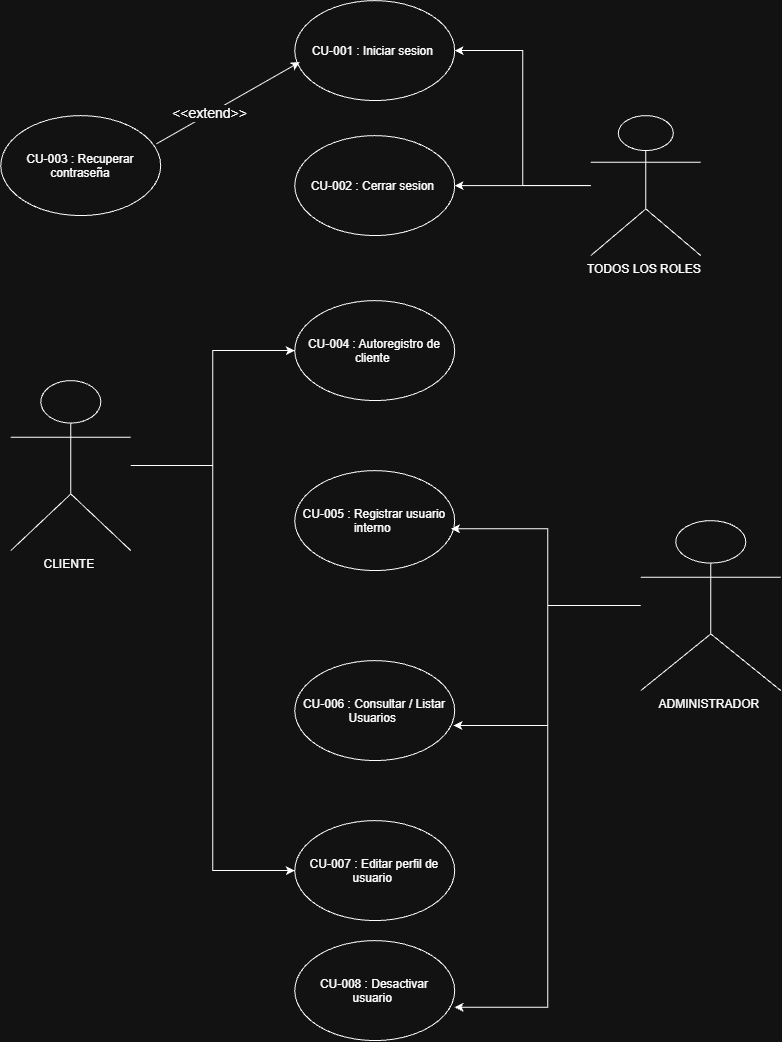

The diagram above was exported from draw.io. Its source (the exported page's mxGraphModel, read from the mxfile embedded in the PNG):
<mxGraphModel dx="1956" dy="1081" grid="1" gridSize="10" guides="1" tooltips="1" connect="1" arrows="1" fold="1" page="1" pageScale="1" pageWidth="827" pageHeight="1169" math="0" shadow="0">
  <root>
    <mxCell id="0" />
    <mxCell id="1" parent="0" />
    <mxCell id="SL2LCZ8gh2-CvKL16sOo-2" parent="1" style="shape=umlActor;verticalLabelPosition=bottom;verticalAlign=top;html=1;outlineConnect=0;" value="ADMINISTRADOR&amp;nbsp;&lt;div&gt;&lt;br&gt;&lt;/div&gt;" vertex="1">
      <mxGeometry height="170" width="140" x="680" y="550" as="geometry" />
    </mxCell>
    <mxCell id="SL2LCZ8gh2-CvKL16sOo-4" parent="1" style="ellipse;whiteSpace=wrap;html=1;shapeInside=1;" value="CU-001 :&lt;span style=&quot;white-space: pre;&quot;&gt;&#09;&lt;/span&gt;Iniciar sesion&amp;nbsp;&lt;div&gt;&lt;br/&gt;&lt;/div&gt;" vertex="1">
      <mxGeometry height="100" width="159.88" x="334" y="30" as="geometry" />
    </mxCell>
    <mxCell id="SL2LCZ8gh2-CvKL16sOo-12" parent="1" style="ellipse;whiteSpace=wrap;html=1;shapeInside=1;" value="&lt;div&gt;CU-002 : Cerrar sesion&amp;nbsp;&lt;/div&gt;" vertex="1">
      <mxGeometry height="100" width="159.88" x="334" y="165" as="geometry" />
    </mxCell>
    <mxCell id="SL2LCZ8gh2-CvKL16sOo-13" parent="1" style="ellipse;whiteSpace=wrap;html=1;shapeInside=1;" value="&lt;div&gt;CU-004 : Autoregistro de cliente&amp;nbsp;&lt;/div&gt;" vertex="1">
      <mxGeometry height="100" width="159.88" x="334" y="330" as="geometry" />
    </mxCell>
    <mxCell id="SL2LCZ8gh2-CvKL16sOo-14" parent="1" style="ellipse;whiteSpace=wrap;html=1;shapeInside=1;" value="&lt;div&gt;CU-003 : Recuperar contraseña&lt;/div&gt;" vertex="1">
      <mxGeometry height="100" width="159.88" x="40" y="145" as="geometry" />
    </mxCell>
    <mxCell id="SL2LCZ8gh2-CvKL16sOo-16" parent="1" style="ellipse;whiteSpace=wrap;html=1;shapeInside=1;" value="&lt;div&gt;CU-008 : Desactivar usuario&amp;nbsp;&lt;/div&gt;" vertex="1">
      <mxGeometry height="100" width="159.88" x="334" y="970" as="geometry" />
    </mxCell>
    <mxCell id="SL2LCZ8gh2-CvKL16sOo-17" parent="1" style="ellipse;whiteSpace=wrap;html=1;shapeInside=1;" value="&lt;div&gt;CU-007 : Editar perfil de usuario&amp;nbsp;&lt;/div&gt;" vertex="1">
      <mxGeometry height="100" width="159.88" x="334" y="850" as="geometry" />
    </mxCell>
    <mxCell id="SL2LCZ8gh2-CvKL16sOo-18" parent="1" style="ellipse;whiteSpace=wrap;html=1;shapeInside=1;" value="&lt;div&gt;CU-006 : Consultar / Listar Usuarios&amp;nbsp;&lt;/div&gt;" vertex="1">
      <mxGeometry height="100" width="159.88" x="334" y="690" as="geometry" />
    </mxCell>
    <mxCell id="SL2LCZ8gh2-CvKL16sOo-19" parent="1" style="ellipse;whiteSpace=wrap;html=1;shapeInside=1;" value="&lt;div&gt;CU-005 : Registrar usuario interno&amp;nbsp;&lt;/div&gt;" vertex="1">
      <mxGeometry height="100" width="159.88" x="334" y="500" as="geometry" />
    </mxCell>
    <mxCell id="SL2LCZ8gh2-CvKL16sOo-58" edge="1" parent="1" source="SL2LCZ8gh2-CvKL16sOo-23" style="edgeStyle=orthogonalEdgeStyle;rounded=0;orthogonalLoop=1;jettySize=auto;html=1;entryX=0;entryY=0.5;entryDx=0;entryDy=0;" target="SL2LCZ8gh2-CvKL16sOo-13">
      <mxGeometry relative="1" as="geometry" />
    </mxCell>
    <mxCell id="SL2LCZ8gh2-CvKL16sOo-62" edge="1" parent="1" source="SL2LCZ8gh2-CvKL16sOo-23" style="edgeStyle=orthogonalEdgeStyle;rounded=0;orthogonalLoop=1;jettySize=auto;html=1;entryX=0;entryY=0.5;entryDx=0;entryDy=0;" target="SL2LCZ8gh2-CvKL16sOo-17">
      <mxGeometry relative="1" as="geometry">
        <mxPoint x="80" y="700" as="sourcePoint" />
        <mxPoint x="120" y="950" as="targetPoint" />
      </mxGeometry>
    </mxCell>
    <mxCell id="SL2LCZ8gh2-CvKL16sOo-23" parent="1" style="shape=umlActor;verticalLabelPosition=bottom;verticalAlign=top;html=1;outlineConnect=0;" value="CLIENTE&amp;nbsp;" vertex="1">
      <mxGeometry height="170" width="120" x="50" y="410" as="geometry" />
    </mxCell>
    <mxCell id="SL2LCZ8gh2-CvKL16sOo-54" edge="1" parent="1" source="SL2LCZ8gh2-CvKL16sOo-53" style="edgeStyle=orthogonalEdgeStyle;rounded=0;orthogonalLoop=1;jettySize=auto;html=1;entryX=1;entryY=0.5;entryDx=0;entryDy=0;" target="SL2LCZ8gh2-CvKL16sOo-4">
      <mxGeometry relative="1" as="geometry" />
    </mxCell>
    <mxCell id="SL2LCZ8gh2-CvKL16sOo-55" edge="1" parent="1" source="SL2LCZ8gh2-CvKL16sOo-53" style="edgeStyle=orthogonalEdgeStyle;rounded=0;orthogonalLoop=1;jettySize=auto;html=1;" target="SL2LCZ8gh2-CvKL16sOo-12">
      <mxGeometry relative="1" as="geometry" />
    </mxCell>
    <mxCell id="SL2LCZ8gh2-CvKL16sOo-53" parent="1" style="shape=umlActor;verticalLabelPosition=bottom;verticalAlign=top;html=1;outlineConnect=0;" value="TODOS LOS ROLES&amp;nbsp;&lt;div&gt;&lt;br&gt;&lt;/div&gt;" vertex="1">
      <mxGeometry height="140" width="110" x="630" y="145" as="geometry" />
    </mxCell>
    <mxCell id="SL2LCZ8gh2-CvKL16sOo-63" edge="1" parent="1" source="SL2LCZ8gh2-CvKL16sOo-2" style="edgeStyle=orthogonalEdgeStyle;rounded=0;orthogonalLoop=1;jettySize=auto;html=1;entryX=0.977;entryY=0.581;entryDx=0;entryDy=0;entryPerimeter=0;" target="SL2LCZ8gh2-CvKL16sOo-19">
      <mxGeometry relative="1" as="geometry" />
    </mxCell>
    <mxCell id="SL2LCZ8gh2-CvKL16sOo-64" edge="1" parent="1" source="SL2LCZ8gh2-CvKL16sOo-2" style="edgeStyle=orthogonalEdgeStyle;rounded=0;orthogonalLoop=1;jettySize=auto;html=1;entryX=0.992;entryY=0.649;entryDx=0;entryDy=0;entryPerimeter=0;" target="SL2LCZ8gh2-CvKL16sOo-18">
      <mxGeometry relative="1" as="geometry" />
    </mxCell>
    <mxCell id="SL2LCZ8gh2-CvKL16sOo-65" edge="1" parent="1" source="SL2LCZ8gh2-CvKL16sOo-2" style="edgeStyle=orthogonalEdgeStyle;rounded=0;orthogonalLoop=1;jettySize=auto;html=1;entryX=0.999;entryY=0.666;entryDx=0;entryDy=0;entryPerimeter=0;" target="SL2LCZ8gh2-CvKL16sOo-16">
      <mxGeometry relative="1" as="geometry" />
    </mxCell>
    <mxCell id="ff6VgKsv1fri04J8xbqn-1" edge="1" parent="1" source="SL2LCZ8gh2-CvKL16sOo-14" style="endArrow=classic;html=1;rounded=0;exitX=0.974;exitY=0.282;exitDx=0;exitDy=0;exitPerimeter=0;entryX=0.031;entryY=0.615;entryDx=0;entryDy=0;entryPerimeter=0;" target="SL2LCZ8gh2-CvKL16sOo-4" value="">
      <mxGeometry height="50" relative="1" width="50" as="geometry">
        <mxPoint x="230" y="160" as="sourcePoint" />
        <mxPoint x="280" y="110" as="targetPoint" />
      </mxGeometry>
    </mxCell>
    <mxCell id="ff6VgKsv1fri04J8xbqn-2" connectable="0" parent="ff6VgKsv1fri04J8xbqn-1" style="edgeLabel;html=1;align=center;verticalAlign=middle;resizable=0;points=[];fontSize=14;" value="&lt;div&gt;&amp;lt;&amp;lt;extend&amp;gt;&amp;gt;&lt;/div&gt;" vertex="1">
      <mxGeometry relative="1" x="-0.257" y="2" as="geometry">
        <mxPoint y="1" as="offset" />
      </mxGeometry>
    </mxCell>
  </root>
</mxGraphModel>